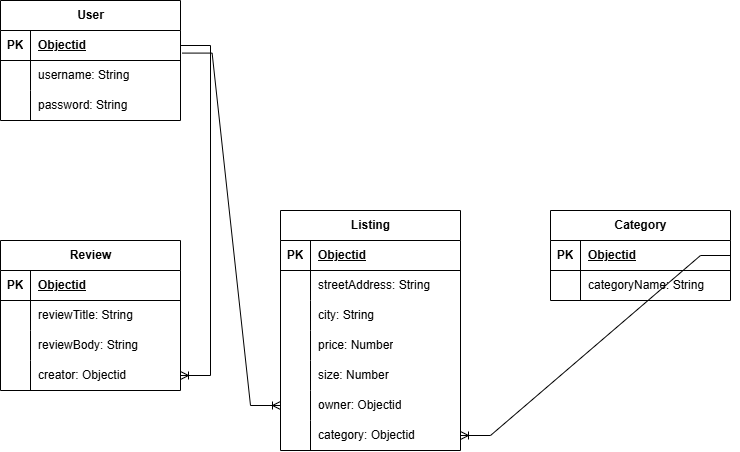

The diagram above was exported from draw.io. Its source (the exported page's mxGraphModel, read from the mxfile embedded in the PNG):
<mxGraphModel dx="1030" dy="562" grid="1" gridSize="10" guides="1" tooltips="1" connect="1" arrows="1" fold="1" page="1" pageScale="1" pageWidth="827" pageHeight="1169" math="0" shadow="0">
  <root>
    <mxCell id="0" />
    <mxCell id="1" parent="0" />
    <mxCell id="ZtpEHVTTtFuQ-GjjS6nd-1" parent="1" style="shape=table;startSize=30;container=1;collapsible=1;childLayout=tableLayout;fixedRows=1;rowLines=0;fontStyle=1;align=center;resizeLast=1;html=1;" value="Review" vertex="1">
      <mxGeometry height="150" width="180" x="10" y="250" as="geometry" />
    </mxCell>
    <mxCell id="ZtpEHVTTtFuQ-GjjS6nd-2" parent="ZtpEHVTTtFuQ-GjjS6nd-1" style="shape=tableRow;horizontal=0;startSize=0;swimlaneHead=0;swimlaneBody=0;fillColor=none;collapsible=0;dropTarget=0;points=[[0,0.5],[1,0.5]];portConstraint=eastwest;top=0;left=0;right=0;bottom=1;" value="" vertex="1">
      <mxGeometry height="30" width="180" y="30" as="geometry" />
    </mxCell>
    <mxCell id="ZtpEHVTTtFuQ-GjjS6nd-3" parent="ZtpEHVTTtFuQ-GjjS6nd-2" style="shape=partialRectangle;connectable=0;fillColor=none;top=0;left=0;bottom=0;right=0;fontStyle=1;overflow=hidden;whiteSpace=wrap;html=1;" value="PK" vertex="1">
      <mxGeometry height="30" width="30" as="geometry">
        <mxRectangle height="30" width="30" as="alternateBounds" />
      </mxGeometry>
    </mxCell>
    <mxCell id="ZtpEHVTTtFuQ-GjjS6nd-4" parent="ZtpEHVTTtFuQ-GjjS6nd-2" style="shape=partialRectangle;connectable=0;fillColor=none;top=0;left=0;bottom=0;right=0;align=left;spacingLeft=6;fontStyle=5;overflow=hidden;whiteSpace=wrap;html=1;" value="Objectid" vertex="1">
      <mxGeometry height="30" width="150" x="30" as="geometry">
        <mxRectangle height="30" width="150" as="alternateBounds" />
      </mxGeometry>
    </mxCell>
    <mxCell id="ZtpEHVTTtFuQ-GjjS6nd-5" parent="ZtpEHVTTtFuQ-GjjS6nd-1" style="shape=tableRow;horizontal=0;startSize=0;swimlaneHead=0;swimlaneBody=0;fillColor=none;collapsible=0;dropTarget=0;points=[[0,0.5],[1,0.5]];portConstraint=eastwest;top=0;left=0;right=0;bottom=0;" value="" vertex="1">
      <mxGeometry height="30" width="180" y="60" as="geometry" />
    </mxCell>
    <mxCell id="ZtpEHVTTtFuQ-GjjS6nd-6" parent="ZtpEHVTTtFuQ-GjjS6nd-5" style="shape=partialRectangle;connectable=0;fillColor=none;top=0;left=0;bottom=0;right=0;editable=1;overflow=hidden;whiteSpace=wrap;html=1;" value="" vertex="1">
      <mxGeometry height="30" width="30" as="geometry">
        <mxRectangle height="30" width="30" as="alternateBounds" />
      </mxGeometry>
    </mxCell>
    <mxCell id="ZtpEHVTTtFuQ-GjjS6nd-7" parent="ZtpEHVTTtFuQ-GjjS6nd-5" style="shape=partialRectangle;connectable=0;fillColor=none;top=0;left=0;bottom=0;right=0;align=left;spacingLeft=6;overflow=hidden;whiteSpace=wrap;html=1;" value="reviewTitle: String" vertex="1">
      <mxGeometry height="30" width="150" x="30" as="geometry">
        <mxRectangle height="30" width="150" as="alternateBounds" />
      </mxGeometry>
    </mxCell>
    <mxCell id="ZtpEHVTTtFuQ-GjjS6nd-8" parent="ZtpEHVTTtFuQ-GjjS6nd-1" style="shape=tableRow;horizontal=0;startSize=0;swimlaneHead=0;swimlaneBody=0;fillColor=none;collapsible=0;dropTarget=0;points=[[0,0.5],[1,0.5]];portConstraint=eastwest;top=0;left=0;right=0;bottom=0;" value="" vertex="1">
      <mxGeometry height="30" width="180" y="90" as="geometry" />
    </mxCell>
    <mxCell id="ZtpEHVTTtFuQ-GjjS6nd-9" parent="ZtpEHVTTtFuQ-GjjS6nd-8" style="shape=partialRectangle;connectable=0;fillColor=none;top=0;left=0;bottom=0;right=0;editable=1;overflow=hidden;whiteSpace=wrap;html=1;" value="" vertex="1">
      <mxGeometry height="30" width="30" as="geometry">
        <mxRectangle height="30" width="30" as="alternateBounds" />
      </mxGeometry>
    </mxCell>
    <mxCell id="ZtpEHVTTtFuQ-GjjS6nd-10" parent="ZtpEHVTTtFuQ-GjjS6nd-8" style="shape=partialRectangle;connectable=0;fillColor=none;top=0;left=0;bottom=0;right=0;align=left;spacingLeft=6;overflow=hidden;whiteSpace=wrap;html=1;" value="reviewBody: String" vertex="1">
      <mxGeometry height="30" width="150" x="30" as="geometry">
        <mxRectangle height="30" width="150" as="alternateBounds" />
      </mxGeometry>
    </mxCell>
    <mxCell id="ZtpEHVTTtFuQ-GjjS6nd-11" parent="ZtpEHVTTtFuQ-GjjS6nd-1" style="shape=tableRow;horizontal=0;startSize=0;swimlaneHead=0;swimlaneBody=0;fillColor=none;collapsible=0;dropTarget=0;points=[[0,0.5],[1,0.5]];portConstraint=eastwest;top=0;left=0;right=0;bottom=0;" value="" vertex="1">
      <mxGeometry height="30" width="180" y="120" as="geometry" />
    </mxCell>
    <mxCell id="ZtpEHVTTtFuQ-GjjS6nd-12" parent="ZtpEHVTTtFuQ-GjjS6nd-11" style="shape=partialRectangle;connectable=0;fillColor=none;top=0;left=0;bottom=0;right=0;editable=1;overflow=hidden;whiteSpace=wrap;html=1;" value="" vertex="1">
      <mxGeometry height="30" width="30" as="geometry">
        <mxRectangle height="30" width="30" as="alternateBounds" />
      </mxGeometry>
    </mxCell>
    <mxCell id="ZtpEHVTTtFuQ-GjjS6nd-13" parent="ZtpEHVTTtFuQ-GjjS6nd-11" style="shape=partialRectangle;connectable=0;fillColor=none;top=0;left=0;bottom=0;right=0;align=left;spacingLeft=6;overflow=hidden;whiteSpace=wrap;html=1;" value="creator: Objectid" vertex="1">
      <mxGeometry height="30" width="150" x="30" as="geometry">
        <mxRectangle height="30" width="150" as="alternateBounds" />
      </mxGeometry>
    </mxCell>
    <mxCell id="ZtpEHVTTtFuQ-GjjS6nd-27" parent="1" style="shape=table;startSize=30;container=1;collapsible=1;childLayout=tableLayout;fixedRows=1;rowLines=0;fontStyle=1;align=center;resizeLast=1;html=1;" value="Listing" vertex="1">
      <mxGeometry height="240" width="180" x="290" y="220" as="geometry" />
    </mxCell>
    <mxCell id="ZtpEHVTTtFuQ-GjjS6nd-28" parent="ZtpEHVTTtFuQ-GjjS6nd-27" style="shape=tableRow;horizontal=0;startSize=0;swimlaneHead=0;swimlaneBody=0;fillColor=none;collapsible=0;dropTarget=0;points=[[0,0.5],[1,0.5]];portConstraint=eastwest;top=0;left=0;right=0;bottom=1;" value="" vertex="1">
      <mxGeometry height="30" width="180" y="30" as="geometry" />
    </mxCell>
    <mxCell id="ZtpEHVTTtFuQ-GjjS6nd-29" parent="ZtpEHVTTtFuQ-GjjS6nd-28" style="shape=partialRectangle;connectable=0;fillColor=none;top=0;left=0;bottom=0;right=0;fontStyle=1;overflow=hidden;whiteSpace=wrap;html=1;" value="PK" vertex="1">
      <mxGeometry height="30" width="30" as="geometry">
        <mxRectangle height="30" width="30" as="alternateBounds" />
      </mxGeometry>
    </mxCell>
    <mxCell id="ZtpEHVTTtFuQ-GjjS6nd-30" parent="ZtpEHVTTtFuQ-GjjS6nd-28" style="shape=partialRectangle;connectable=0;fillColor=none;top=0;left=0;bottom=0;right=0;align=left;spacingLeft=6;fontStyle=5;overflow=hidden;whiteSpace=wrap;html=1;" value="Objectid" vertex="1">
      <mxGeometry height="30" width="150" x="30" as="geometry">
        <mxRectangle height="30" width="150" as="alternateBounds" />
      </mxGeometry>
    </mxCell>
    <mxCell id="ZtpEHVTTtFuQ-GjjS6nd-31" parent="ZtpEHVTTtFuQ-GjjS6nd-27" style="shape=tableRow;horizontal=0;startSize=0;swimlaneHead=0;swimlaneBody=0;fillColor=none;collapsible=0;dropTarget=0;points=[[0,0.5],[1,0.5]];portConstraint=eastwest;top=0;left=0;right=0;bottom=0;" value="" vertex="1">
      <mxGeometry height="30" width="180" y="60" as="geometry" />
    </mxCell>
    <mxCell id="ZtpEHVTTtFuQ-GjjS6nd-32" parent="ZtpEHVTTtFuQ-GjjS6nd-31" style="shape=partialRectangle;connectable=0;fillColor=none;top=0;left=0;bottom=0;right=0;editable=1;overflow=hidden;whiteSpace=wrap;html=1;" value="" vertex="1">
      <mxGeometry height="30" width="30" as="geometry">
        <mxRectangle height="30" width="30" as="alternateBounds" />
      </mxGeometry>
    </mxCell>
    <mxCell id="ZtpEHVTTtFuQ-GjjS6nd-33" parent="ZtpEHVTTtFuQ-GjjS6nd-31" style="shape=partialRectangle;connectable=0;fillColor=none;top=0;left=0;bottom=0;right=0;align=left;spacingLeft=6;overflow=hidden;whiteSpace=wrap;html=1;" value="streetAddress: String" vertex="1">
      <mxGeometry height="30" width="150" x="30" as="geometry">
        <mxRectangle height="30" width="150" as="alternateBounds" />
      </mxGeometry>
    </mxCell>
    <mxCell id="ZtpEHVTTtFuQ-GjjS6nd-34" parent="ZtpEHVTTtFuQ-GjjS6nd-27" style="shape=tableRow;horizontal=0;startSize=0;swimlaneHead=0;swimlaneBody=0;fillColor=none;collapsible=0;dropTarget=0;points=[[0,0.5],[1,0.5]];portConstraint=eastwest;top=0;left=0;right=0;bottom=0;" value="" vertex="1">
      <mxGeometry height="30" width="180" y="90" as="geometry" />
    </mxCell>
    <mxCell id="ZtpEHVTTtFuQ-GjjS6nd-35" parent="ZtpEHVTTtFuQ-GjjS6nd-34" style="shape=partialRectangle;connectable=0;fillColor=none;top=0;left=0;bottom=0;right=0;editable=1;overflow=hidden;whiteSpace=wrap;html=1;" value="" vertex="1">
      <mxGeometry height="30" width="30" as="geometry">
        <mxRectangle height="30" width="30" as="alternateBounds" />
      </mxGeometry>
    </mxCell>
    <mxCell id="ZtpEHVTTtFuQ-GjjS6nd-36" parent="ZtpEHVTTtFuQ-GjjS6nd-34" style="shape=partialRectangle;connectable=0;fillColor=none;top=0;left=0;bottom=0;right=0;align=left;spacingLeft=6;overflow=hidden;whiteSpace=wrap;html=1;" value="city: String" vertex="1">
      <mxGeometry height="30" width="150" x="30" as="geometry">
        <mxRectangle height="30" width="150" as="alternateBounds" />
      </mxGeometry>
    </mxCell>
    <mxCell id="ZtpEHVTTtFuQ-GjjS6nd-37" parent="ZtpEHVTTtFuQ-GjjS6nd-27" style="shape=tableRow;horizontal=0;startSize=0;swimlaneHead=0;swimlaneBody=0;fillColor=none;collapsible=0;dropTarget=0;points=[[0,0.5],[1,0.5]];portConstraint=eastwest;top=0;left=0;right=0;bottom=0;" value="" vertex="1">
      <mxGeometry height="30" width="180" y="120" as="geometry" />
    </mxCell>
    <mxCell id="ZtpEHVTTtFuQ-GjjS6nd-38" parent="ZtpEHVTTtFuQ-GjjS6nd-37" style="shape=partialRectangle;connectable=0;fillColor=none;top=0;left=0;bottom=0;right=0;editable=1;overflow=hidden;whiteSpace=wrap;html=1;" value="" vertex="1">
      <mxGeometry height="30" width="30" as="geometry">
        <mxRectangle height="30" width="30" as="alternateBounds" />
      </mxGeometry>
    </mxCell>
    <mxCell id="ZtpEHVTTtFuQ-GjjS6nd-39" parent="ZtpEHVTTtFuQ-GjjS6nd-37" style="shape=partialRectangle;connectable=0;fillColor=none;top=0;left=0;bottom=0;right=0;align=left;spacingLeft=6;overflow=hidden;whiteSpace=wrap;html=1;" value="price: Number" vertex="1">
      <mxGeometry height="30" width="150" x="30" as="geometry">
        <mxRectangle height="30" width="150" as="alternateBounds" />
      </mxGeometry>
    </mxCell>
    <mxCell id="ZtpEHVTTtFuQ-GjjS6nd-66" parent="ZtpEHVTTtFuQ-GjjS6nd-27" style="shape=tableRow;horizontal=0;startSize=0;swimlaneHead=0;swimlaneBody=0;fillColor=none;collapsible=0;dropTarget=0;points=[[0,0.5],[1,0.5]];portConstraint=eastwest;top=0;left=0;right=0;bottom=0;" value="" vertex="1">
      <mxGeometry height="30" width="180" y="150" as="geometry" />
    </mxCell>
    <mxCell id="ZtpEHVTTtFuQ-GjjS6nd-67" parent="ZtpEHVTTtFuQ-GjjS6nd-66" style="shape=partialRectangle;connectable=0;fillColor=none;top=0;left=0;bottom=0;right=0;editable=1;overflow=hidden;whiteSpace=wrap;html=1;" value="" vertex="1">
      <mxGeometry height="30" width="30" as="geometry">
        <mxRectangle height="30" width="30" as="alternateBounds" />
      </mxGeometry>
    </mxCell>
    <mxCell id="ZtpEHVTTtFuQ-GjjS6nd-68" parent="ZtpEHVTTtFuQ-GjjS6nd-66" style="shape=partialRectangle;connectable=0;fillColor=none;top=0;left=0;bottom=0;right=0;align=left;spacingLeft=6;overflow=hidden;whiteSpace=wrap;html=1;" value="size: Number" vertex="1">
      <mxGeometry height="30" width="150" x="30" as="geometry">
        <mxRectangle height="30" width="150" as="alternateBounds" />
      </mxGeometry>
    </mxCell>
    <mxCell id="ZtpEHVTTtFuQ-GjjS6nd-69" parent="ZtpEHVTTtFuQ-GjjS6nd-27" style="shape=tableRow;horizontal=0;startSize=0;swimlaneHead=0;swimlaneBody=0;fillColor=none;collapsible=0;dropTarget=0;points=[[0,0.5],[1,0.5]];portConstraint=eastwest;top=0;left=0;right=0;bottom=0;" value="" vertex="1">
      <mxGeometry height="30" width="180" y="180" as="geometry" />
    </mxCell>
    <mxCell id="ZtpEHVTTtFuQ-GjjS6nd-70" parent="ZtpEHVTTtFuQ-GjjS6nd-69" style="shape=partialRectangle;connectable=0;fillColor=none;top=0;left=0;bottom=0;right=0;editable=1;overflow=hidden;whiteSpace=wrap;html=1;" value="" vertex="1">
      <mxGeometry height="30" width="30" as="geometry">
        <mxRectangle height="30" width="30" as="alternateBounds" />
      </mxGeometry>
    </mxCell>
    <mxCell id="ZtpEHVTTtFuQ-GjjS6nd-71" parent="ZtpEHVTTtFuQ-GjjS6nd-69" style="shape=partialRectangle;connectable=0;fillColor=none;top=0;left=0;bottom=0;right=0;align=left;spacingLeft=6;overflow=hidden;whiteSpace=wrap;html=1;" value="owner: Objectid" vertex="1">
      <mxGeometry height="30" width="150" x="30" as="geometry">
        <mxRectangle height="30" width="150" as="alternateBounds" />
      </mxGeometry>
    </mxCell>
    <mxCell id="ZtpEHVTTtFuQ-GjjS6nd-72" parent="ZtpEHVTTtFuQ-GjjS6nd-27" style="shape=tableRow;horizontal=0;startSize=0;swimlaneHead=0;swimlaneBody=0;fillColor=none;collapsible=0;dropTarget=0;points=[[0,0.5],[1,0.5]];portConstraint=eastwest;top=0;left=0;right=0;bottom=0;" value="" vertex="1">
      <mxGeometry height="30" width="180" y="210" as="geometry" />
    </mxCell>
    <mxCell id="ZtpEHVTTtFuQ-GjjS6nd-73" parent="ZtpEHVTTtFuQ-GjjS6nd-72" style="shape=partialRectangle;connectable=0;fillColor=none;top=0;left=0;bottom=0;right=0;editable=1;overflow=hidden;whiteSpace=wrap;html=1;" value="" vertex="1">
      <mxGeometry height="30" width="30" as="geometry">
        <mxRectangle height="30" width="30" as="alternateBounds" />
      </mxGeometry>
    </mxCell>
    <mxCell id="ZtpEHVTTtFuQ-GjjS6nd-74" parent="ZtpEHVTTtFuQ-GjjS6nd-72" style="shape=partialRectangle;connectable=0;fillColor=none;top=0;left=0;bottom=0;right=0;align=left;spacingLeft=6;overflow=hidden;whiteSpace=wrap;html=1;" value="category: Objectid" vertex="1">
      <mxGeometry height="30" width="150" x="30" as="geometry">
        <mxRectangle height="30" width="150" as="alternateBounds" />
      </mxGeometry>
    </mxCell>
    <mxCell id="ZtpEHVTTtFuQ-GjjS6nd-40" parent="1" style="shape=table;startSize=30;container=1;collapsible=1;childLayout=tableLayout;fixedRows=1;rowLines=0;fontStyle=1;align=center;resizeLast=1;html=1;" value="Category" vertex="1">
      <mxGeometry height="90" width="180" x="560" y="220" as="geometry" />
    </mxCell>
    <mxCell id="ZtpEHVTTtFuQ-GjjS6nd-41" parent="ZtpEHVTTtFuQ-GjjS6nd-40" style="shape=tableRow;horizontal=0;startSize=0;swimlaneHead=0;swimlaneBody=0;fillColor=none;collapsible=0;dropTarget=0;points=[[0,0.5],[1,0.5]];portConstraint=eastwest;top=0;left=0;right=0;bottom=1;" value="" vertex="1">
      <mxGeometry height="30" width="180" y="30" as="geometry" />
    </mxCell>
    <mxCell id="ZtpEHVTTtFuQ-GjjS6nd-42" parent="ZtpEHVTTtFuQ-GjjS6nd-41" style="shape=partialRectangle;connectable=0;fillColor=none;top=0;left=0;bottom=0;right=0;fontStyle=1;overflow=hidden;whiteSpace=wrap;html=1;" value="PK" vertex="1">
      <mxGeometry height="30" width="30" as="geometry">
        <mxRectangle height="30" width="30" as="alternateBounds" />
      </mxGeometry>
    </mxCell>
    <mxCell id="ZtpEHVTTtFuQ-GjjS6nd-43" parent="ZtpEHVTTtFuQ-GjjS6nd-41" style="shape=partialRectangle;connectable=0;fillColor=none;top=0;left=0;bottom=0;right=0;align=left;spacingLeft=6;fontStyle=5;overflow=hidden;whiteSpace=wrap;html=1;" value="Objectid" vertex="1">
      <mxGeometry height="30" width="150" x="30" as="geometry">
        <mxRectangle height="30" width="150" as="alternateBounds" />
      </mxGeometry>
    </mxCell>
    <mxCell id="ZtpEHVTTtFuQ-GjjS6nd-44" parent="ZtpEHVTTtFuQ-GjjS6nd-40" style="shape=tableRow;horizontal=0;startSize=0;swimlaneHead=0;swimlaneBody=0;fillColor=none;collapsible=0;dropTarget=0;points=[[0,0.5],[1,0.5]];portConstraint=eastwest;top=0;left=0;right=0;bottom=0;" value="" vertex="1">
      <mxGeometry height="30" width="180" y="60" as="geometry" />
    </mxCell>
    <mxCell id="ZtpEHVTTtFuQ-GjjS6nd-45" parent="ZtpEHVTTtFuQ-GjjS6nd-44" style="shape=partialRectangle;connectable=0;fillColor=none;top=0;left=0;bottom=0;right=0;editable=1;overflow=hidden;whiteSpace=wrap;html=1;" value="" vertex="1">
      <mxGeometry height="30" width="30" as="geometry">
        <mxRectangle height="30" width="30" as="alternateBounds" />
      </mxGeometry>
    </mxCell>
    <mxCell id="ZtpEHVTTtFuQ-GjjS6nd-46" parent="ZtpEHVTTtFuQ-GjjS6nd-44" style="shape=partialRectangle;connectable=0;fillColor=none;top=0;left=0;bottom=0;right=0;align=left;spacingLeft=6;overflow=hidden;whiteSpace=wrap;html=1;" value="categoryName: String" vertex="1">
      <mxGeometry height="30" width="150" x="30" as="geometry">
        <mxRectangle height="30" width="150" as="alternateBounds" />
      </mxGeometry>
    </mxCell>
    <mxCell id="ZtpEHVTTtFuQ-GjjS6nd-53" parent="1" style="shape=table;startSize=30;container=1;collapsible=1;childLayout=tableLayout;fixedRows=1;rowLines=0;fontStyle=1;align=center;resizeLast=1;html=1;" value="User" vertex="1">
      <mxGeometry height="120" width="180" x="10" y="10" as="geometry" />
    </mxCell>
    <mxCell id="ZtpEHVTTtFuQ-GjjS6nd-54" parent="ZtpEHVTTtFuQ-GjjS6nd-53" style="shape=tableRow;horizontal=0;startSize=0;swimlaneHead=0;swimlaneBody=0;fillColor=none;collapsible=0;dropTarget=0;points=[[0,0.5],[1,0.5]];portConstraint=eastwest;top=0;left=0;right=0;bottom=1;" value="" vertex="1">
      <mxGeometry height="30" width="180" y="30" as="geometry" />
    </mxCell>
    <mxCell id="ZtpEHVTTtFuQ-GjjS6nd-55" parent="ZtpEHVTTtFuQ-GjjS6nd-54" style="shape=partialRectangle;connectable=0;fillColor=none;top=0;left=0;bottom=0;right=0;fontStyle=1;overflow=hidden;whiteSpace=wrap;html=1;" value="PK" vertex="1">
      <mxGeometry height="30" width="30" as="geometry">
        <mxRectangle height="30" width="30" as="alternateBounds" />
      </mxGeometry>
    </mxCell>
    <mxCell id="ZtpEHVTTtFuQ-GjjS6nd-56" parent="ZtpEHVTTtFuQ-GjjS6nd-54" style="shape=partialRectangle;connectable=0;fillColor=none;top=0;left=0;bottom=0;right=0;align=left;spacingLeft=6;fontStyle=5;overflow=hidden;whiteSpace=wrap;html=1;" value="Objectid" vertex="1">
      <mxGeometry height="30" width="150" x="30" as="geometry">
        <mxRectangle height="30" width="150" as="alternateBounds" />
      </mxGeometry>
    </mxCell>
    <mxCell id="ZtpEHVTTtFuQ-GjjS6nd-57" parent="ZtpEHVTTtFuQ-GjjS6nd-53" style="shape=tableRow;horizontal=0;startSize=0;swimlaneHead=0;swimlaneBody=0;fillColor=none;collapsible=0;dropTarget=0;points=[[0,0.5],[1,0.5]];portConstraint=eastwest;top=0;left=0;right=0;bottom=0;" value="" vertex="1">
      <mxGeometry height="30" width="180" y="60" as="geometry" />
    </mxCell>
    <mxCell id="ZtpEHVTTtFuQ-GjjS6nd-58" parent="ZtpEHVTTtFuQ-GjjS6nd-57" style="shape=partialRectangle;connectable=0;fillColor=none;top=0;left=0;bottom=0;right=0;editable=1;overflow=hidden;whiteSpace=wrap;html=1;" value="" vertex="1">
      <mxGeometry height="30" width="30" as="geometry">
        <mxRectangle height="30" width="30" as="alternateBounds" />
      </mxGeometry>
    </mxCell>
    <mxCell id="ZtpEHVTTtFuQ-GjjS6nd-59" parent="ZtpEHVTTtFuQ-GjjS6nd-57" style="shape=partialRectangle;connectable=0;fillColor=none;top=0;left=0;bottom=0;right=0;align=left;spacingLeft=6;overflow=hidden;whiteSpace=wrap;html=1;" value="username: String" vertex="1">
      <mxGeometry height="30" width="150" x="30" as="geometry">
        <mxRectangle height="30" width="150" as="alternateBounds" />
      </mxGeometry>
    </mxCell>
    <mxCell id="ZtpEHVTTtFuQ-GjjS6nd-60" parent="ZtpEHVTTtFuQ-GjjS6nd-53" style="shape=tableRow;horizontal=0;startSize=0;swimlaneHead=0;swimlaneBody=0;fillColor=none;collapsible=0;dropTarget=0;points=[[0,0.5],[1,0.5]];portConstraint=eastwest;top=0;left=0;right=0;bottom=0;" value="" vertex="1">
      <mxGeometry height="30" width="180" y="90" as="geometry" />
    </mxCell>
    <mxCell id="ZtpEHVTTtFuQ-GjjS6nd-61" parent="ZtpEHVTTtFuQ-GjjS6nd-60" style="shape=partialRectangle;connectable=0;fillColor=none;top=0;left=0;bottom=0;right=0;editable=1;overflow=hidden;whiteSpace=wrap;html=1;" value="" vertex="1">
      <mxGeometry height="30" width="30" as="geometry">
        <mxRectangle height="30" width="30" as="alternateBounds" />
      </mxGeometry>
    </mxCell>
    <mxCell id="ZtpEHVTTtFuQ-GjjS6nd-62" parent="ZtpEHVTTtFuQ-GjjS6nd-60" style="shape=partialRectangle;connectable=0;fillColor=none;top=0;left=0;bottom=0;right=0;align=left;spacingLeft=6;overflow=hidden;whiteSpace=wrap;html=1;" value="password: String" vertex="1">
      <mxGeometry height="30" width="150" x="30" as="geometry">
        <mxRectangle height="30" width="150" as="alternateBounds" />
      </mxGeometry>
    </mxCell>
    <mxCell id="ZtpEHVTTtFuQ-GjjS6nd-75" edge="1" parent="1" source="ZtpEHVTTtFuQ-GjjS6nd-54" style="edgeStyle=entityRelationEdgeStyle;fontSize=12;html=1;endArrow=ERoneToMany;rounded=0;defaultLabelBackgroundColor=page;entryX=1;entryY=0.5;entryDx=0;entryDy=0;exitX=1;exitY=0.5;exitDx=0;exitDy=0;" target="ZtpEHVTTtFuQ-GjjS6nd-11" value="">
      <mxGeometry height="100" relative="1" width="100" x="-0.7403" as="geometry">
        <mxPoint x="250" y="120" as="sourcePoint" />
        <mxPoint x="310" y="160" as="targetPoint" />
      </mxGeometry>
    </mxCell>
    <mxCell id="ZtpEHVTTtFuQ-GjjS6nd-77" edge="1" parent="1" source="ZtpEHVTTtFuQ-GjjS6nd-54" style="edgeStyle=entityRelationEdgeStyle;fontSize=12;html=1;endArrow=ERoneToMany;rounded=0;defaultLabelBackgroundColor=page;exitX=1.009;exitY=0.753;exitDx=0;exitDy=0;exitPerimeter=0;entryX=0;entryY=0.5;entryDx=0;entryDy=0;" target="ZtpEHVTTtFuQ-GjjS6nd-69" value="">
      <mxGeometry height="100" relative="1" width="100" as="geometry">
        <mxPoint x="220" y="210" as="sourcePoint" />
        <mxPoint x="320" y="110" as="targetPoint" />
      </mxGeometry>
    </mxCell>
    <mxCell id="ZtpEHVTTtFuQ-GjjS6nd-78" edge="1" parent="1" source="ZtpEHVTTtFuQ-GjjS6nd-41" style="edgeStyle=entityRelationEdgeStyle;fontSize=12;html=1;endArrow=ERoneToMany;rounded=0;defaultLabelBackgroundColor=page;exitX=1;exitY=0.5;exitDx=0;exitDy=0;entryX=1;entryY=0.5;entryDx=0;entryDy=0;" target="ZtpEHVTTtFuQ-GjjS6nd-72" value="">
      <mxGeometry height="100" relative="1" width="100" as="geometry">
        <mxPoint x="500" y="470" as="sourcePoint" />
        <mxPoint x="480" y="500" as="targetPoint" />
      </mxGeometry>
    </mxCell>
  </root>
</mxGraphModel>